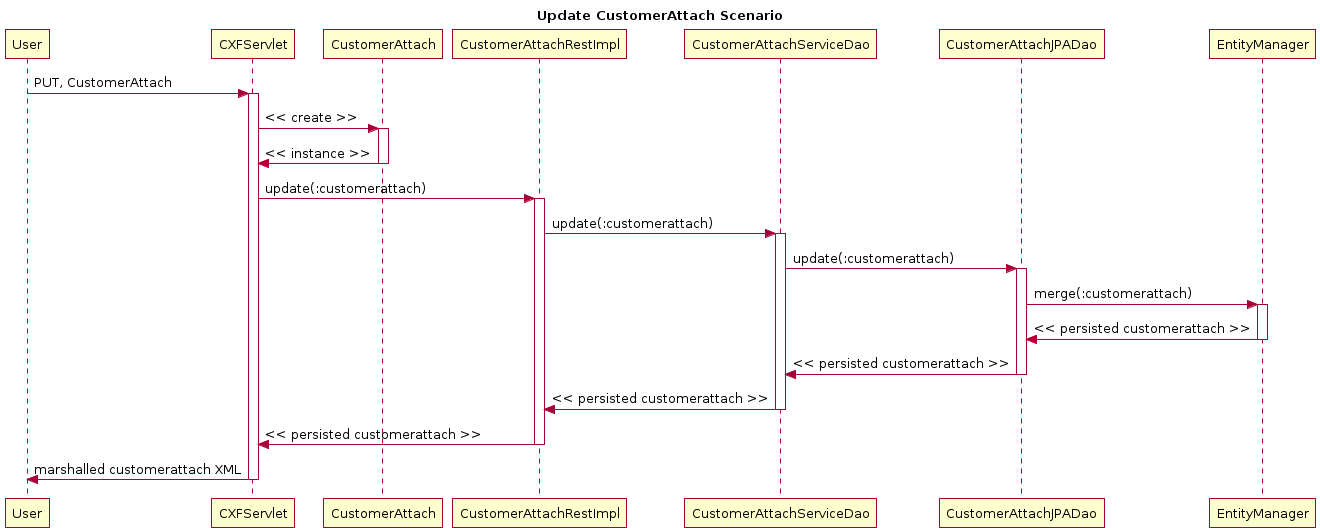

The diagram above was rendered by PlantUML. Its source (embedded in the PNG):
@startuml
title Update CustomerAttach Scenario
participant User
User -> CXFServlet: PUT, CustomerAttach
activate CXFServlet
CXFServlet -> CustomerAttach: << create >>
activate CustomerAttach
CustomerAttach -> CXFServlet: << instance >>
deactivate CustomerAttach
CXFServlet -> CustomerAttachRestImpl: update(:customerattach)
activate CustomerAttachRestImpl
CustomerAttachRestImpl -> CustomerAttachServiceDao: update(:customerattach)
activate CustomerAttachServiceDao
CustomerAttachServiceDao -> CustomerAttachJPADao: update(:customerattach)
activate CustomerAttachJPADao
CustomerAttachJPADao -> EntityManager: merge(:customerattach)
activate EntityManager
EntityManager -> CustomerAttachJPADao: << persisted customerattach >>
deactivate EntityManager
CustomerAttachJPADao -> CustomerAttachServiceDao: << persisted customerattach >>
deactivate CustomerAttachJPADao
CustomerAttachServiceDao -> CustomerAttachRestImpl: << persisted customerattach >>
deactivate CustomerAttachServiceDao
CustomerAttachRestImpl -> CXFServlet: << persisted customerattach >>
deactivate CustomerAttachRestImpl
CXFServlet -> User: marshalled customerattach XML
deactivate CXFServlet
@enduml